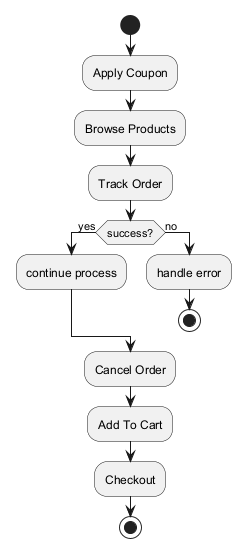

The diagram above was rendered by PlantUML. Its source (embedded in the PNG):
@startuml
skinparam monochrome true
start
:Apply Coupon;
:Browse Products;
:Track Order;
if (success?) then (yes)
:continue process;
else (no)
:handle error;
stop
endif
:Cancel Order;
:Add To Cart;
:Checkout;
stop
@enduml